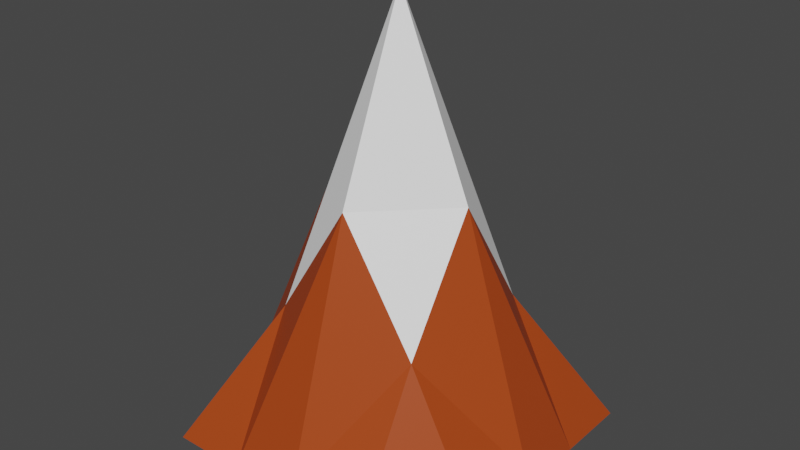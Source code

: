 # Source: Monta_a1.blend  (saved by Blender 2.81.16; exported with 4.5.12 LTS)
import bpy
from mathutils import Matrix  # noqa: F401  (used for matrix-valued properties, if any)

bpy.ops.wm.read_factory_settings(use_empty=True)
scene = bpy.context.scene
scene.name = 'Scene'

# ---- collections
col_collection = bpy.data.collections.new('Collection'); scene.collection.children.link(col_collection)

# ---- materials (node trees are filled in below, after node groups)
mat_material_001 = bpy.data.materials.new('Material.001')
mat_material_001.use_transparent_shadow = False
mat_material_002 = bpy.data.materials.new('Material.002')
mat_material_002.use_transparent_shadow = False

# ---- material node trees
mat_material_001.use_nodes = True; mat_material_001.node_tree.nodes.clear()
_N = mat_material_001.node_tree.nodes; _L = mat_material_001.node_tree.links
n0 = _N.new('ShaderNodeOutputMaterial'); n0.name = 'Material Output'; n0.location = (300, 300)
n1 = _N.new('ShaderNodeBsdfPrincipled'); n1.name = 'Principled BSDF'; n1.location = (10, 300)
n1.distribution = 'GGX'
n1.subsurface_method = 'BURLEY'
n1.inputs[0].default_value = (0.4189, 0.05684, 0.006814, 1.0)
n1.inputs[3].default_value = 1.45
n1.inputs[27].default_value = (0.0, 0.0, 0.0, 1.0)
n1.inputs[28].default_value = 1.0
_L.new(n1.outputs[0], n0.inputs[0])
n0.is_active_output = True
mat_material_002.use_nodes = True; mat_material_002.node_tree.nodes.clear()
_N = mat_material_002.node_tree.nodes; _L = mat_material_002.node_tree.links
n0 = _N.new('ShaderNodeOutputMaterial'); n0.name = 'Material Output'; n0.location = (300, 300)
n1 = _N.new('ShaderNodeBsdfPrincipled'); n1.name = 'Principled BSDF'; n1.location = (10, 300)
n1.distribution = 'GGX'
n1.subsurface_method = 'BURLEY'
n1.inputs[0].default_value = (1.0, 1.0, 1.0, 1.0)
n1.inputs[3].default_value = 1.45
n1.inputs[27].default_value = (0.0, 0.0, 0.0, 1.0)
n1.inputs[28].default_value = 1.0
_L.new(n1.outputs[0], n0.inputs[0])
n0.is_active_output = True

# ---- world
world_world = bpy.data.worlds.new('World'); scene.world = world_world
world_world.use_nodes = True; world_world.node_tree.nodes.clear()
_N = world_world.node_tree.nodes; _L = world_world.node_tree.links
n0 = _N.new('ShaderNodeOutputWorld'); n0.name = 'World Output'; n0.location = (300, 300)
n1 = _N.new('ShaderNodeBackground'); n1.name = 'Background'; n1.location = (10, 300)
n1.inputs[0].default_value = (0.05088, 0.05088, 0.05088, 1.0)
_L.new(n1.outputs[0], n0.inputs[0])
n0.is_active_output = True
world_world.color = (0.05088, 0.05088, 0.05088)
world_world.use_sun_shadow = False
world_world.sun_shadow_jitter_overblur = 0.0

# ---- meshes
me_plane_001 = bpy.data.meshes.new('Plane.001')
me_plane_001.from_pydata([(-1.0, -1.0, 0.0), (1.0, -1.0, 0.0), (-1.0, 1.0, 0.0), (1.0, 1.0, 0.0), (-1.0, 0.0, 0.1257), (1.0, 0.0, 0.1257), (0.0, -1.0, 0.1257), (0.0, 1.0, 0.1257), (0.0, 0.0, 2.962), (0.5, -1.0, 0.003802), (0.5, 1.0, 0.003802), (0.5, 0.0, 1.755), (-0.5, 1.0, 0.003802), (-0.5, 0.0, 1.755), (-0.5, -1.0, 0.003802), (1.0, 0.5, 0.003802), (-1.0, 0.5, 0.003802), (0.0, 0.5, 1.755), (0.5, 0.5, 0.961), (-0.5, 0.5, 0.961), (-1.0, -0.5, 0.003802), (1.0, -0.5, 0.003802), (0.0, -0.5, 1.755), (0.5, -0.5, 0.961), (-0.5, -0.5, 0.961)], [], [(18, 15, 3, 10), (23, 21, 5, 11), (24, 22, 8, 13), (19, 17, 7, 12), (22, 23, 11, 8), (17, 18, 10, 7), (16, 19, 12, 2), (20, 24, 13, 4), (4, 13, 19, 16), (8, 11, 18, 17), (13, 8, 17, 19), (11, 5, 15, 18), (0, 14, 24, 20), (6, 9, 23, 22), (14, 6, 22, 24), (9, 1, 21, 23)])
me_plane_001.polygons.foreach_set('material_index', [0, 0, 1, 0, 1, 0, 0, 0, 0, 1, 1, 0, 0, 0, 0, 0])
_uv = me_plane_001.uv_layers.new(name='UVMap')
_uv.uv.foreach_set('vector', [0.75, 0.75, 1.0, 0.75, 1.0, 1.0, 0.75, 1.0, 0.75, 0.25, 1.0, 0.25, 1.0, 0.5, 0.75, 0.5, 0.25, 0.25, 0.5, 0.25, 0.5, 0.5, 0.25, 0.5, 0.25, 0.75, 0.5, 0.75, 0.5, 1.0, 0.25, 1.0, 0.5, 0.25, 0.75, 0.25, 0.75, 0.5, 0.5, 0.5, 0.5, 0.75, 0.75, 0.75, 0.75, 1.0, 0.5, 1.0, 0.0, 0.75, 0.25, 0.75, 0.25, 1.0, 0.0, 1.0, 0.0, 0.25, 0.25, 0.25, 0.25, 0.5, 0.0, 0.5, 0.0, 0.5, 0.25, 0.5, 0.25, 0.75, 0.0, 0.75, 0.5, 0.5, 0.75, 0.5, 0.75, 0.75, 0.5, 0.75, 0.25, 0.5, 0.5, 0.5, 0.5, 0.75, 0.25, 0.75, 0.75, 0.5, 1.0, 0.5, 1.0, 0.75, 0.75, 0.75, 0.0, 0.0, 0.25, 0.0, 0.25, 0.25, 0.0, 0.25, 0.5, 0.0, 0.75, 0.0, 0.75, 0.25, 0.5, 0.25, 0.25, 0.0, 0.5, 0.0, 0.5, 0.25, 0.25, 0.25, 0.75, 0.0, 1.0, 0.0, 1.0, 0.25, 0.75, 0.25])
me_plane_001.materials.append(mat_material_001)
me_plane_001.materials.append(mat_material_002)
me_plane_001.use_remesh_preserve_volume = False
me_plane_001.use_remesh_preserve_attributes = False
me_plane_001.use_mirror_vertex_groups = False
me_plane_001.update()

# ---- objects
ob_plane = bpy.data.objects.new('Plane', me_plane_001)

# ---- transforms, parenting, visibility, modifiers, constraints
ob_plane.location = (0.0, 0.0, 0.0)
ob_plane.scale = (7.129, 7.129, 7.129)
ob_plane.lineart.crease_threshold = 0.0

# ---- collection membership
col_collection.objects.link(ob_plane)

# ---- scene / render settings (as saved in the file)
scene.frame_start = 1; scene.frame_end = 250; scene.frame_set(1)
scene.render.engine = 'BLENDER_EEVEE_NEXT'
scene.cycles.use_denoising = False
scene.cycles.samples = 128
scene.cycles.sampling_pattern = 'TABULATED_SOBOL'
scene.cycles.use_adaptive_sampling = False
scene.cycles.use_light_tree = False
scene.view_settings.view_transform = 'Filmic'
bpy.context.view_layer.update()

# ---- added for rendering (the .blend has no active camera and no usable light): camera, sun
cam_auto = bpy.data.cameras.new('AutoCamera')
cam_auto.lens = 50.0
cam_auto.sensor_width = 36.0
cam_auto.clip_end = 1000.0
ob_auto_camera = bpy.data.objects.new('AutoCamera', cam_auto)
scene.collection.objects.link(ob_auto_camera)
ob_auto_camera.location = (27.0131, -32.4158, 32.1677)
ob_auto_camera.rotation_euler = (1.09748, -7.21219e-08, 0.694738)
scene.camera = ob_auto_camera
light_auto_sun = bpy.data.lights.new('AutoSun', 'SUN')
light_auto_sun.energy = 3.0
light_auto_sun.angle = 0.0523599
ob_auto_sun = bpy.data.objects.new('AutoSun', light_auto_sun)
scene.collection.objects.link(ob_auto_sun)
ob_auto_sun.rotation_euler = (0.872665, 0.174533, 0.523599)
bpy.context.view_layer.update()
